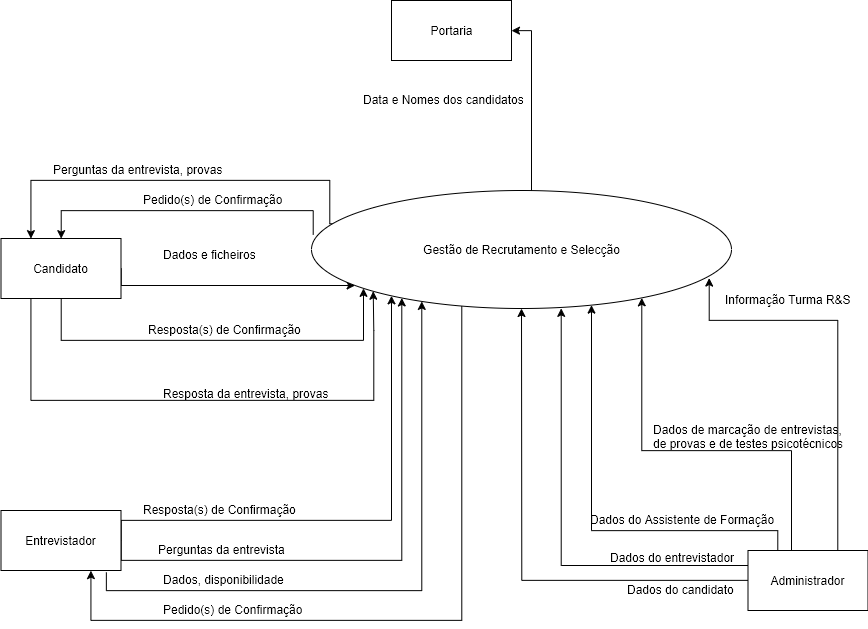

The diagram above was exported from draw.io. Its source (the exported page's mxGraphModel, read from the mxfile embedded in the PNG):
<mxGraphModel dx="942" dy="481" grid="1" gridSize="10" guides="1" tooltips="1" connect="1" arrows="1" fold="1" page="1" pageScale="1" pageWidth="1654" pageHeight="1169" math="0" shadow="0">
  <root>
    <mxCell id="0" />
    <mxCell id="1" parent="0" />
    <mxCell id="3vB7hZSuki9sk0gX6qK8-6" style="edgeStyle=orthogonalEdgeStyle;rounded=0;orthogonalLoop=1;jettySize=auto;html=1;entryX=0.124;entryY=0.829;entryDx=0;entryDy=0;entryPerimeter=0;" parent="1" source="3vB7hZSuki9sk0gX6qK8-1" target="3vB7hZSuki9sk0gX6qK8-4" edge="1">
      <mxGeometry relative="1" as="geometry">
        <Array as="points">
          <mxPoint x="200" y="530" />
          <mxPoint x="502" y="530" />
        </Array>
      </mxGeometry>
    </mxCell>
    <mxCell id="3vB7hZSuki9sk0gX6qK8-10" style="edgeStyle=orthogonalEdgeStyle;rounded=0;orthogonalLoop=1;jettySize=auto;html=1;exitX=0.25;exitY=1;exitDx=0;exitDy=0;entryX=0;entryY=1;entryDx=0;entryDy=0;" parent="1" source="3vB7hZSuki9sk0gX6qK8-1" target="3vB7hZSuki9sk0gX6qK8-4" edge="1">
      <mxGeometry relative="1" as="geometry">
        <Array as="points">
          <mxPoint x="169" y="590" />
          <mxPoint x="512" y="590" />
          <mxPoint x="512" y="520" />
        </Array>
      </mxGeometry>
    </mxCell>
    <mxCell id="3vB7hZSuki9sk0gX6qK8-26" style="edgeStyle=orthogonalEdgeStyle;rounded=0;orthogonalLoop=1;jettySize=auto;html=1;exitX=1;exitY=0.5;exitDx=0;exitDy=0;" parent="1" source="3vB7hZSuki9sk0gX6qK8-1" target="3vB7hZSuki9sk0gX6qK8-4" edge="1">
      <mxGeometry relative="1" as="geometry">
        <Array as="points">
          <mxPoint x="260" y="475" />
        </Array>
      </mxGeometry>
    </mxCell>
    <mxCell id="3vB7hZSuki9sk0gX6qK8-1" value="Candidato" style="rounded=0;whiteSpace=wrap;html=1;" parent="1" vertex="1">
      <mxGeometry x="139.5" y="428" width="120" height="60" as="geometry" />
    </mxCell>
    <mxCell id="3vB7hZSuki9sk0gX6qK8-2" value="Pedido(s) de Confirmação" style="text;html=1;resizable=0;points=[];autosize=1;align=left;verticalAlign=top;spacingTop=-4;rotation=0;" parent="1" vertex="1">
      <mxGeometry x="280" y="380" width="150" height="20" as="geometry" />
    </mxCell>
    <mxCell id="3vB7hZSuki9sk0gX6qK8-3" value="Resposta(s) de Confirmação" style="text;html=1;resizable=0;points=[];autosize=1;align=left;verticalAlign=top;spacingTop=-4;rotation=0;" parent="1" vertex="1">
      <mxGeometry x="285" y="510" width="170" height="20" as="geometry" />
    </mxCell>
    <mxCell id="3vB7hZSuki9sk0gX6qK8-7" style="edgeStyle=orthogonalEdgeStyle;rounded=0;orthogonalLoop=1;jettySize=auto;html=1;entryX=0.5;entryY=0;entryDx=0;entryDy=0;exitX=0.004;exitY=0.373;exitDx=0;exitDy=0;exitPerimeter=0;" parent="1" source="3vB7hZSuki9sk0gX6qK8-4" target="3vB7hZSuki9sk0gX6qK8-1" edge="1">
      <mxGeometry relative="1" as="geometry">
        <Array as="points">
          <mxPoint x="451" y="400" />
          <mxPoint x="200" y="400" />
        </Array>
      </mxGeometry>
    </mxCell>
    <mxCell id="3vB7hZSuki9sk0gX6qK8-20" style="edgeStyle=orthogonalEdgeStyle;rounded=0;orthogonalLoop=1;jettySize=auto;html=1;exitX=1;exitY=1;exitDx=0;exitDy=0;entryX=0.75;entryY=1;entryDx=0;entryDy=0;" parent="1" source="3vB7hZSuki9sk0gX6qK8-4" target="3vB7hZSuki9sk0gX6qK8-14" edge="1">
      <mxGeometry relative="1" as="geometry">
        <mxPoint x="560" y="830" as="targetPoint" />
        <Array as="points">
          <mxPoint x="600" y="481" />
          <mxPoint x="600" y="810" />
          <mxPoint x="229" y="810" />
        </Array>
      </mxGeometry>
    </mxCell>
    <mxCell id="3vB7hZSuki9sk0gX6qK8-23" style="edgeStyle=orthogonalEdgeStyle;rounded=0;orthogonalLoop=1;jettySize=auto;html=1;entryX=0.25;entryY=0;entryDx=0;entryDy=0;exitX=0.057;exitY=0.28;exitDx=0;exitDy=0;exitPerimeter=0;" parent="1" source="3vB7hZSuki9sk0gX6qK8-4" target="3vB7hZSuki9sk0gX6qK8-1" edge="1">
      <mxGeometry relative="1" as="geometry">
        <mxPoint x="150" y="340" as="targetPoint" />
        <mxPoint x="600" y="340" as="sourcePoint" />
        <Array as="points">
          <mxPoint x="468" y="413" />
          <mxPoint x="468" y="370" />
          <mxPoint x="170" y="370" />
        </Array>
      </mxGeometry>
    </mxCell>
    <mxCell id="9qVqpeaYWPkqwMLf4Q-u-3" style="edgeStyle=orthogonalEdgeStyle;rounded=0;orthogonalLoop=1;jettySize=auto;html=1;exitX=0;exitY=0;exitDx=0;exitDy=0;entryX=1;entryY=0.5;entryDx=0;entryDy=0;" parent="1" source="3vB7hZSuki9sk0gX6qK8-4" target="9qVqpeaYWPkqwMLf4Q-u-2" edge="1">
      <mxGeometry relative="1" as="geometry">
        <Array as="points">
          <mxPoint x="670" y="397" />
          <mxPoint x="670" y="220" />
        </Array>
      </mxGeometry>
    </mxCell>
    <mxCell id="3vB7hZSuki9sk0gX6qK8-4" value="Gestão de Recrutamento e Selecção" style="ellipse;whiteSpace=wrap;html=1;" parent="1" vertex="1">
      <mxGeometry x="450" y="380" width="420" height="118" as="geometry" />
    </mxCell>
    <mxCell id="3vB7hZSuki9sk0gX6qK8-9" value="Dados e ficheiros" style="text;html=1;resizable=0;points=[];autosize=1;align=left;verticalAlign=top;spacingTop=-4;" parent="1" vertex="1">
      <mxGeometry x="300" y="435" width="110" height="20" as="geometry" />
    </mxCell>
    <mxCell id="3vB7hZSuki9sk0gX6qK8-11" value="Resposta da entrevista, provas" style="text;html=1;resizable=0;points=[];autosize=1;align=left;verticalAlign=top;spacingTop=-4;" parent="1" vertex="1">
      <mxGeometry x="300" y="574" width="180" height="20" as="geometry" />
    </mxCell>
    <mxCell id="3vB7hZSuki9sk0gX6qK8-13" value="Perguntas da entrevista, provas" style="text;html=1;resizable=0;points=[];autosize=1;align=left;verticalAlign=top;spacingTop=-4;" parent="1" vertex="1">
      <mxGeometry x="190" y="350" width="180" height="20" as="geometry" />
    </mxCell>
    <mxCell id="3vB7hZSuki9sk0gX6qK8-15" style="edgeStyle=orthogonalEdgeStyle;rounded=0;orthogonalLoop=1;jettySize=auto;html=1;exitX=1;exitY=0.5;exitDx=0;exitDy=0;" parent="1" source="3vB7hZSuki9sk0gX6qK8-14" target="3vB7hZSuki9sk0gX6qK8-4" edge="1">
      <mxGeometry relative="1" as="geometry">
        <mxPoint x="508" y="489" as="targetPoint" />
        <Array as="points">
          <mxPoint x="260" y="710" />
          <mxPoint x="530" y="710" />
        </Array>
      </mxGeometry>
    </mxCell>
    <mxCell id="3vB7hZSuki9sk0gX6qK8-17" style="edgeStyle=orthogonalEdgeStyle;rounded=0;orthogonalLoop=1;jettySize=auto;html=1;exitX=0.879;exitY=1.033;exitDx=0;exitDy=0;exitPerimeter=0;" parent="1" source="3vB7hZSuki9sk0gX6qK8-14" target="3vB7hZSuki9sk0gX6qK8-4" edge="1">
      <mxGeometry relative="1" as="geometry">
        <mxPoint x="690" y="650" as="targetPoint" />
        <Array as="points">
          <mxPoint x="245" y="780" />
          <mxPoint x="560" y="780" />
        </Array>
      </mxGeometry>
    </mxCell>
    <mxCell id="3vB7hZSuki9sk0gX6qK8-24" style="edgeStyle=orthogonalEdgeStyle;rounded=0;orthogonalLoop=1;jettySize=auto;html=1;exitX=1;exitY=0.5;exitDx=0;exitDy=0;" parent="1" source="3vB7hZSuki9sk0gX6qK8-14" target="3vB7hZSuki9sk0gX6qK8-4" edge="1">
      <mxGeometry relative="1" as="geometry">
        <Array as="points">
          <mxPoint x="260" y="750" />
          <mxPoint x="540" y="750" />
        </Array>
      </mxGeometry>
    </mxCell>
    <mxCell id="3vB7hZSuki9sk0gX6qK8-14" value="Entrevistador" style="rounded=0;whiteSpace=wrap;html=1;" parent="1" vertex="1">
      <mxGeometry x="139.5" y="700" width="120" height="60" as="geometry" />
    </mxCell>
    <mxCell id="3vB7hZSuki9sk0gX6qK8-16" value="Resposta(s) de Confirmação" style="text;html=1;resizable=0;points=[];autosize=1;align=left;verticalAlign=top;spacingTop=-4;rotation=0;" parent="1" vertex="1">
      <mxGeometry x="280" y="690" width="170" height="20" as="geometry" />
    </mxCell>
    <mxCell id="3vB7hZSuki9sk0gX6qK8-18" value="Dados, disponibilidade" style="text;html=1;resizable=0;points=[];autosize=1;align=left;verticalAlign=top;spacingTop=-4;" parent="1" vertex="1">
      <mxGeometry x="300" y="760" width="140" height="20" as="geometry" />
    </mxCell>
    <mxCell id="3vB7hZSuki9sk0gX6qK8-22" value="Pedido(s) de Confirmação" style="text;html=1;resizable=0;points=[];autosize=1;align=left;verticalAlign=top;spacingTop=-4;rotation=0;" parent="1" vertex="1">
      <mxGeometry x="300" y="790" width="150" height="20" as="geometry" />
    </mxCell>
    <mxCell id="3vB7hZSuki9sk0gX6qK8-25" value="Perguntas da entrevista" style="text;html=1;resizable=0;points=[];autosize=1;align=left;verticalAlign=top;spacingTop=-4;" parent="1" vertex="1">
      <mxGeometry x="295" y="730" width="140" height="20" as="geometry" />
    </mxCell>
    <mxCell id="9qVqpeaYWPkqwMLf4Q-u-5" style="edgeStyle=orthogonalEdgeStyle;rounded=0;orthogonalLoop=1;jettySize=auto;html=1;exitX=0;exitY=0.5;exitDx=0;exitDy=0;" parent="1" source="9qVqpeaYWPkqwMLf4Q-u-1" target="3vB7hZSuki9sk0gX6qK8-4" edge="1">
      <mxGeometry relative="1" as="geometry">
        <mxPoint x="700.2142857142858" y="499" as="targetPoint" />
      </mxGeometry>
    </mxCell>
    <mxCell id="9qVqpeaYWPkqwMLf4Q-u-7" style="edgeStyle=orthogonalEdgeStyle;rounded=0;orthogonalLoop=1;jettySize=auto;html=1;exitX=0;exitY=0.25;exitDx=0;exitDy=0;entryX=0.595;entryY=1;entryDx=0;entryDy=0;entryPerimeter=0;" parent="1" source="9qVqpeaYWPkqwMLf4Q-u-1" target="3vB7hZSuki9sk0gX6qK8-4" edge="1">
      <mxGeometry relative="1" as="geometry">
        <mxPoint x="726.5" y="498" as="targetPoint" />
      </mxGeometry>
    </mxCell>
    <mxCell id="9qVqpeaYWPkqwMLf4Q-u-9" style="edgeStyle=orthogonalEdgeStyle;rounded=0;orthogonalLoop=1;jettySize=auto;html=1;exitX=0.25;exitY=0;exitDx=0;exitDy=0;" parent="1" source="9qVqpeaYWPkqwMLf4Q-u-1" target="3vB7hZSuki9sk0gX6qK8-4" edge="1">
      <mxGeometry relative="1" as="geometry">
        <mxPoint x="756.7857142857142" y="496.6029431429117" as="targetPoint" />
        <Array as="points">
          <mxPoint x="916" y="720" />
          <mxPoint x="730" y="720" />
        </Array>
      </mxGeometry>
    </mxCell>
    <mxCell id="9qVqpeaYWPkqwMLf4Q-u-11" style="edgeStyle=orthogonalEdgeStyle;rounded=0;orthogonalLoop=1;jettySize=auto;html=1;exitX=0.5;exitY=0;exitDx=0;exitDy=0;" parent="1" source="9qVqpeaYWPkqwMLf4Q-u-1" target="3vB7hZSuki9sk0gX6qK8-4" edge="1">
      <mxGeometry relative="1" as="geometry">
        <mxPoint x="825.3571428571429" y="480.71428571428567" as="targetPoint" />
        <Array as="points">
          <mxPoint x="930" y="740" />
          <mxPoint x="930" y="640" />
          <mxPoint x="780" y="640" />
        </Array>
      </mxGeometry>
    </mxCell>
    <mxCell id="9qVqpeaYWPkqwMLf4Q-u-13" style="edgeStyle=orthogonalEdgeStyle;rounded=0;orthogonalLoop=1;jettySize=auto;html=1;exitX=0.75;exitY=0;exitDx=0;exitDy=0;entryX=0.947;entryY=0.742;entryDx=0;entryDy=0;entryPerimeter=0;" parent="1" source="9qVqpeaYWPkqwMLf4Q-u-1" target="3vB7hZSuki9sk0gX6qK8-4" edge="1">
      <mxGeometry relative="1" as="geometry">
        <mxPoint x="866.5" y="439" as="targetPoint" />
        <Array as="points">
          <mxPoint x="976" y="510" />
          <mxPoint x="848" y="510" />
        </Array>
      </mxGeometry>
    </mxCell>
    <mxCell id="9qVqpeaYWPkqwMLf4Q-u-1" value="Administrador" style="rounded=0;whiteSpace=wrap;html=1;" parent="1" vertex="1">
      <mxGeometry x="886.5" y="740" width="120" height="60" as="geometry" />
    </mxCell>
    <mxCell id="9qVqpeaYWPkqwMLf4Q-u-2" value="Portaria" style="rounded=0;whiteSpace=wrap;html=1;" parent="1" vertex="1">
      <mxGeometry x="530" y="190" width="120" height="60" as="geometry" />
    </mxCell>
    <mxCell id="9qVqpeaYWPkqwMLf4Q-u-4" value="Data e Nomes dos candidatos" style="text;html=1;resizable=0;points=[];autosize=1;align=left;verticalAlign=top;spacingTop=-4;" parent="1" vertex="1">
      <mxGeometry x="500" y="280" width="180" height="20" as="geometry" />
    </mxCell>
    <mxCell id="9qVqpeaYWPkqwMLf4Q-u-6" value="Dados do candidato" style="text;html=1;resizable=0;points=[];autosize=1;align=left;verticalAlign=top;spacingTop=-4;" parent="1" vertex="1">
      <mxGeometry x="763.5" y="770" width="120" height="20" as="geometry" />
    </mxCell>
    <mxCell id="9qVqpeaYWPkqwMLf4Q-u-8" value="Dados do entrevistador" style="text;html=1;resizable=0;points=[];autosize=1;align=left;verticalAlign=top;spacingTop=-4;" parent="1" vertex="1">
      <mxGeometry x="746.5" y="738" width="140" height="20" as="geometry" />
    </mxCell>
    <mxCell id="9qVqpeaYWPkqwMLf4Q-u-10" value="Dados do Assistente de Formação" style="text;html=1;resizable=0;points=[];autosize=1;align=left;verticalAlign=top;spacingTop=-4;" parent="1" vertex="1">
      <mxGeometry x="726.5" y="700" width="200" height="20" as="geometry" />
    </mxCell>
    <mxCell id="9qVqpeaYWPkqwMLf4Q-u-12" value="Dados de marcação de entrevistas, &lt;br&gt;de provas e de testes psicotécnicos" style="text;html=1;resizable=0;points=[];autosize=1;align=left;verticalAlign=top;spacingTop=-4;" parent="1" vertex="1">
      <mxGeometry x="790" y="610" width="210" height="30" as="geometry" />
    </mxCell>
    <mxCell id="9qVqpeaYWPkqwMLf4Q-u-14" value="Informação Turma R&amp;amp;S" style="text;html=1;resizable=0;points=[];autosize=1;align=left;verticalAlign=top;spacingTop=-4;" parent="1" vertex="1">
      <mxGeometry x="861.5" y="480" width="140" height="20" as="geometry" />
    </mxCell>
  </root>
</mxGraphModel>